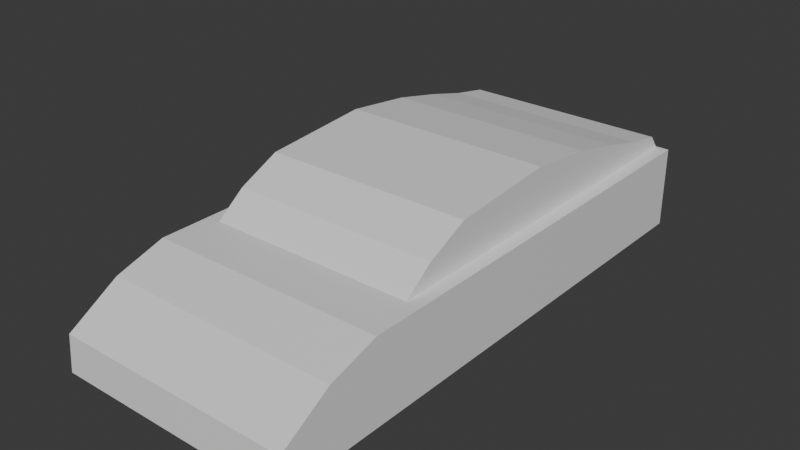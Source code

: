 # Source: Coche020.blend  (saved by Blender 4.3.32; exported with 4.5.12 LTS)
import bpy
from mathutils import Matrix  # noqa: F401  (used for matrix-valued properties, if any)

bpy.ops.wm.read_factory_settings(use_empty=True)
scene = bpy.context.scene
scene.name = 'Scene'

# ---- collections
col_collection = bpy.data.collections.new('Collection'); scene.collection.children.link(col_collection)

# ---- materials (node trees are filled in below, after node groups)
mat_material = bpy.data.materials.new('Material')
mat_material.alpha_threshold = 0.0
mat_material.roughness = 0.5
mat_material.line_color = (0.0, 0.0, 0.0, 1.0)

# ---- material node trees
mat_material.use_nodes = True; mat_material.node_tree.nodes.clear()
_N = mat_material.node_tree.nodes; _L = mat_material.node_tree.links
n0 = _N.new('ShaderNodeOutputMaterial'); n0.name = 'Material Output'; n0.location = (300, 300)
n1 = _N.new('ShaderNodeBsdfPrincipled'); n1.name = 'Principled BSDF'; n1.location = (10, 300)
n1.inputs[3].default_value = 1.45
_L.new(n1.outputs[0], n0.inputs[0])
n0.is_active_output = True

# ---- world
world_world = bpy.data.worlds.new('World'); scene.world = world_world
world_world.use_nodes = True; world_world.node_tree.nodes.clear()
_N = world_world.node_tree.nodes; _L = world_world.node_tree.links
n0 = _N.new('ShaderNodeOutputWorld'); n0.name = 'World Output'; n0.location = (300, 300)
n1 = _N.new('ShaderNodeBackground'); n1.name = 'Background'; n1.location = (10, 300)
n1.inputs[0].default_value = (0.05088, 0.05088, 0.05088, 1.0)
_L.new(n1.outputs[0], n0.inputs[0])
n0.is_active_output = True
world_world.color = (0.05088, 0.05088, 0.05088)
world_world.sun_shadow_jitter_overblur = 0.0

# ---- meshes
me_cube = bpy.data.meshes.new('Cube')
me_cube.from_pydata([(0.6555, 1.523, 0.1982), (0.6555, 1.523, -0.2518), (0.6555, -1.465, -0.0564), (0.6555, -1.481, -0.2518), (0.0, -0.5216, 0.1982), (0.6555, -0.5216, -0.2518), (0.6555, -0.5216, 0.1982), (0.0, 1.523, -0.2518), (-5.653e-17, -1.465, -0.0564), (0.0, -1.481, -0.2518), (0.0, 1.523, 0.1982), (0.0, 0.3143, 0.1982), (0.6555, 0.3143, -0.2518), (0.6555, 0.3143, 0.1982), (0.6555, -0.6312, 0.1982), (0.6555, -0.6312, -0.2518), (0.5787, 1.254, 0.3103), (0.0, -0.6312, 0.1982), (0.6555, -1.184, 0.1139), (0.5787, 1.013, 0.3718), (-1.871e-17, -1.184, 0.1139), (0.6555, -1.177, -0.2518), (0.6555, -0.9106, -0.2518), (0.6555, -0.9106, 0.1982), (0.5787, 0.7282, 0.4334), (0.0, -0.9106, 0.1982), (0.0, 0.726, 0.1982), (0.6555, 0.726, -0.2518), (0.5787, -0.4707, 0.3213), (0.6555, 0.726, 0.1982), (0.6555, 1.002, -0.2518), (0.0, 1.002, 0.1982), (0.5787, 0.3539, 0.4773), (0.6555, 1.002, 0.1982), (0.6555, 1.265, -0.2518), (0.0, 1.265, 0.1982), (0.5787, 1.468, 0.2707), (0.6555, 1.265, 0.1982), (0.5787, -0.2403, 0.429), (0.5787, -0.5216, 0.1982), (0.5787, -1.481, -0.2518), (0.5787, 1.523, 0.1982), (0.5787, 1.523, -0.2518), (0.5787, -1.465, -0.0564), (0.5787, 0.3143, 0.1982), (-4.832e-17, 1.468, 0.2707), (0.5787, -0.6312, 0.1982), (-3.953e-17, 1.254, 0.3103), (0.5787, -1.184, 0.1139), (-2.587e-17, 1.013, 0.3718), (-3.709e-17, -0.4707, 0.3213), (0.5787, -0.9106, 0.1982), (-1.318e-17, -0.2403, 0.429), (0.5787, 0.726, 0.1982), (0.5787, 1.002, 0.1982), (-2.44e-18, 0.3539, 0.4773), (-1.22e-17, 0.7282, 0.4334), (0.5787, 1.265, 0.1982)], [], [(27, 29, 13, 12), (35, 31, 49, 47), (21, 18, 2, 3), (42, 41, 0, 1), (12, 13, 6, 5), (46, 39, 38, 28), (40, 43, 8, 9), (48, 20, 8, 43), (10, 35, 47, 45), (5, 6, 14, 15), (51, 25, 20, 48), (22, 23, 18, 21), (26, 11, 55, 56), (39, 44, 32, 38), (15, 14, 23, 22), (46, 17, 25, 51), (4, 17, 50, 52), (31, 26, 56, 49), (30, 33, 29, 27), (34, 37, 33, 30), (54, 57, 16, 19), (57, 41, 36, 16), (11, 4, 52, 55), (17, 46, 28, 50), (1, 0, 37, 34), (0, 41, 57, 37), (41, 10, 45, 36), (44, 53, 24, 32), (37, 57, 54, 33), (33, 54, 53, 29), (53, 54, 19, 24), (14, 46, 51, 23), (36, 45, 47, 16), (16, 47, 49, 19), (23, 51, 48, 18), (19, 49, 56, 24), (6, 39, 46, 14), (38, 52, 50, 28), (18, 48, 43, 2), (3, 2, 43, 40), (13, 44, 39, 6), (7, 10, 41, 42), (32, 55, 52, 38), (24, 56, 55, 32), (29, 53, 44, 13)])
_uv = me_cube.uv_layers.new(name='UVMap')
_uv.uv.foreach_set('vector', [0.375, 0.5663, 0.625, 0.5663, 0.625, 0.6006, 0.375, 0.6006, 0.0, 0.0, 0.0, 0.0, 0.0, 0.0, 0.0, 0.0, 0.375, 0.7247, 0.625, 0.7247, 0.625, 0.75, 0.375, 0.75, 0.375, 0.4854, 0.625, 0.4854, 0.625, 0.5, 0.375, 0.5, 0.375, 0.6006, 0.625, 0.6006, 0.625, 0.6701, 0.375, 0.6701, 0.6396, 0.6793, 0.6396, 0.6701, 0.6396, 0.6701, 0.6396, 0.6793, 0.375, 0.7646, 0.625, 0.7646, 0.625, 0.875, 0.375, 0.875, 0.6396, 0.7247, 0.75, 0.7247, 0.75, 0.75, 0.6396, 0.75, 0.0, 0.0, 0.0, 0.0, 0.0, 0.0, 0.0, 0.0, 0.375, 0.6701, 0.625, 0.6701, 0.625, 0.6793, 0.375, 0.6793, 0.6396, 0.7025, 0.75, 0.7025, 0.75, 0.7247, 0.6396, 0.7247, 0.375, 0.7025, 0.625, 0.7025, 0.625, 0.7247, 0.375, 0.7247, 0.0, 0.0, 0.0, 0.0, 0.0, 0.0, 0.0, 0.0, 0.6396, 0.6701, 0.6396, 0.6006, 0.6396, 0.6006, 0.6396, 0.6701, 0.375, 0.6793, 0.625, 0.6793, 0.625, 0.7025, 0.375, 0.7025, 0.6396, 0.6793, 0.75, 0.6793, 0.75, 0.7025, 0.6396, 0.7025, 0.0, 0.0, 0.0, 0.0, 0.0, 0.0, 0.0, 0.0, 0.0, 0.0, 0.0, 0.0, 0.0, 0.0, 0.0, 0.0, 0.375, 0.5434, 0.625, 0.5434, 0.625, 0.5663, 0.375, 0.5663, 0.375, 0.5215, 0.625, 0.5215, 0.625, 0.5434, 0.375, 0.5434, 0.6396, 0.5434, 0.6396, 0.5215, 0.6396, 0.5215, 0.6396, 0.5434, 0.6396, 0.5215, 0.6396, 0.5, 0.6396, 0.5, 0.6396, 0.5215, 0.0, 0.0, 0.0, 0.0, 0.0, 0.0, 0.0, 0.0, 0.75, 0.6793, 0.6396, 0.6793, 0.6396, 0.6793, 0.75, 0.6793, 0.375, 0.5, 0.625, 0.5, 0.625, 0.5215, 0.375, 0.5215, 0.625, 0.5, 0.6396, 0.5, 0.6396, 0.5215, 0.625, 0.5215, 0.625, 0.4854, 0.625, 0.375, 0.625, 0.375, 0.625, 0.4854, 0.6396, 0.6006, 0.6396, 0.5663, 0.6396, 0.5663, 0.6396, 0.6006, 0.625, 0.5215, 0.6396, 0.5215, 0.6396, 0.5434, 0.625, 0.5434, 0.625, 0.5434, 0.6396, 0.5434, 0.6396, 0.5663, 0.625, 0.5663, 0.6396, 0.5663, 0.6396, 0.5434, 0.6396, 0.5434, 0.6396, 0.5663, 0.625, 0.6793, 0.6396, 0.6793, 0.6396, 0.7025, 0.625, 0.7025, 0.6396, 0.5, 0.75, 0.5, 0.75, 0.5215, 0.6396, 0.5215, 0.6396, 0.5215, 0.75, 0.5215, 0.75, 0.5434, 0.6396, 0.5434, 0.625, 0.7025, 0.6396, 0.7025, 0.6396, 0.7247, 0.625, 0.7247, 0.6396, 0.5434, 0.75, 0.5434, 0.75, 0.5663, 0.6396, 0.5663, 0.625, 0.6701, 0.6396, 0.6701, 0.6396, 0.6793, 0.625, 0.6793, 0.6396, 0.6701, 0.75, 0.6701, 0.75, 0.6793, 0.6396, 0.6793, 0.625, 0.7247, 0.6396, 0.7247, 0.6396, 0.75, 0.625, 0.75, 0.375, 0.75, 0.625, 0.75, 0.625, 0.7646, 0.375, 0.7646, 0.625, 0.6006, 0.6396, 0.6006, 0.6396, 0.6701, 0.625, 0.6701, 0.375, 0.375, 0.625, 0.375, 0.625, 0.4854, 0.375, 0.4854, 0.6396, 0.6006, 0.75, 0.6006, 0.75, 0.6701, 0.6396, 0.6701, 0.6396, 0.5663, 0.75, 0.5663, 0.75, 0.6006, 0.6396, 0.6006, 0.625, 0.5663, 0.6396, 0.5663, 0.6396, 0.6006, 0.625, 0.6006])
me_cube.materials.append(mat_material)
me_cube.use_mirror_vertex_groups = False
me_cube.update()

# ---- objects
ob_cube = bpy.data.objects.new('Cube', me_cube)
ob_plano_superior = bpy.data.objects.new('plano superior', None)
ob_plano_lateral = bpy.data.objects.new('plano lateral', None)
ob_plano_frontal = bpy.data.objects.new('plano frontal', None)

# ---- transforms, parenting, visibility, modifiers, constraints
ob_cube.location = (0.0, 0.0, 0.0)
ob_cube.lock_rotations_4d = False
ob_cube.empty_display_type = 'ARROWS'
ob_cube.lineart.crease_threshold = 0.0
_m = ob_cube.modifiers.new('Mirror', 'MIRROR')
ob_plano_superior.location = (-0.6928, 0.9428, 0.0)
ob_plano_superior.rotation_euler = (0.0, -0.0, -4.712)
ob_plano_superior.empty_display_type = 'IMAGE'
ob_plano_superior.empty_display_size = 5.0
ob_plano_superior.use_empty_image_alpha = True
ob_plano_superior.color = (1.0, 1.0, 1.0, 0.2598)
ob_plano_lateral.location = (-0.0003503, 0.9404, -0.8532)
ob_plano_lateral.rotation_euler = (1.571, 1.192e-08, -4.712)
ob_plano_lateral.empty_display_type = 'IMAGE'
ob_plano_lateral.empty_display_size = 5.0
ob_plano_lateral.use_empty_image_alpha = True
ob_plano_lateral.color = (1.0, 1.0, 1.0, 0.3386)
ob_plano_frontal.location = (1.74, 0.2466, -0.8549)
ob_plano_frontal.rotation_euler = (1.571, 1.192e-08, -3.142)
ob_plano_frontal.empty_display_type = 'IMAGE'
ob_plano_frontal.empty_display_size = 5.0
ob_plano_frontal.use_empty_image_alpha = True
ob_plano_frontal.color = (1.0, 1.0, 1.0, 0.2756)

# ---- collection membership
col_collection.objects.link(ob_cube)
col_collection.objects.link(ob_plano_superior)
col_collection.objects.link(ob_plano_lateral)
col_collection.objects.link(ob_plano_frontal)

# ---- scene / render settings (as saved in the file)
scene.frame_start = 1; scene.frame_end = 250; scene.frame_set(1)
scene.render.engine = 'BLENDER_EEVEE_NEXT'
bpy.context.view_layer.update()

# ---- added for rendering (the .blend has no active camera and no usable light): camera, sun
cam_auto = bpy.data.cameras.new('AutoCamera')
cam_auto.lens = 50.0
cam_auto.sensor_width = 36.0
cam_auto.clip_end = 1000.0
ob_auto_camera = bpy.data.objects.new('AutoCamera', cam_auto)
scene.collection.objects.link(ob_auto_camera)
ob_auto_camera.location = (3.10724, -3.70779, 2.59854)
ob_auto_camera.rotation_euler = (1.09748, -7.21219e-08, 0.694738)
scene.camera = ob_auto_camera
light_auto_sun = bpy.data.lights.new('AutoSun', 'SUN')
light_auto_sun.energy = 3.0
light_auto_sun.angle = 0.0523599
ob_auto_sun = bpy.data.objects.new('AutoSun', light_auto_sun)
scene.collection.objects.link(ob_auto_sun)
ob_auto_sun.rotation_euler = (0.872665, 0.174533, 0.523599)
bpy.context.view_layer.update()
